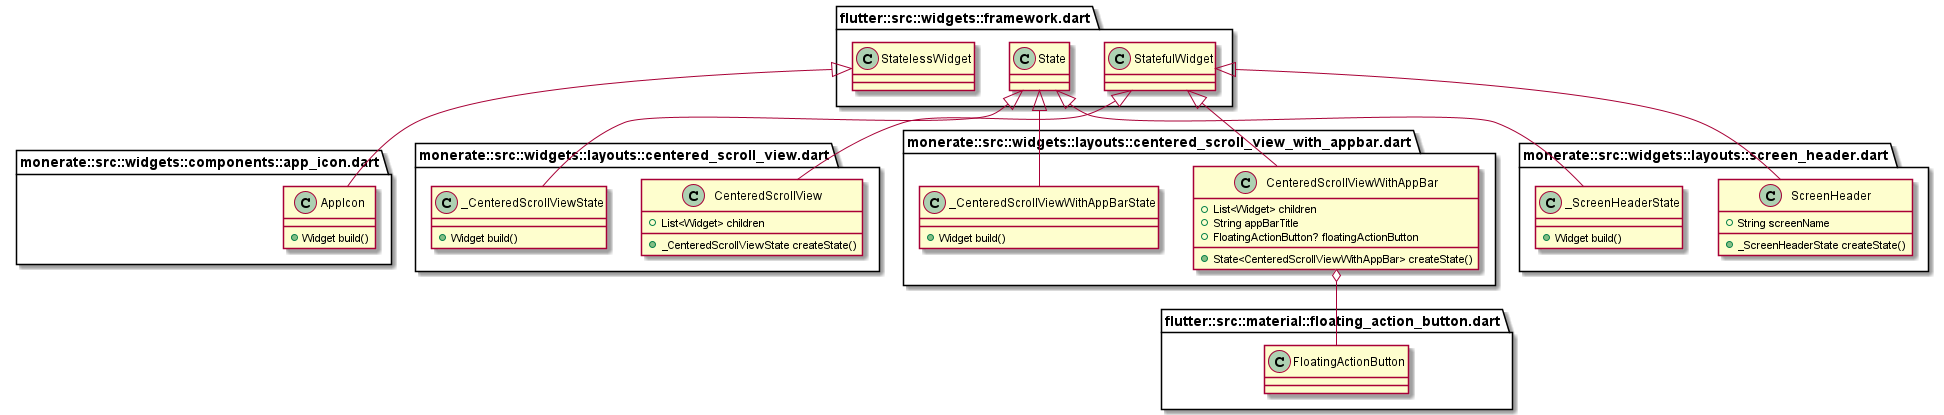

The diagram above was rendered by PlantUML. Its source (embedded in the PNG):
@startuml
set namespaceSeparator ::

class "monerate::src::widgets::components::app_icon.dart::AppIcon" {
  +Widget build()
}

"flutter::src::widgets::framework.dart::StatelessWidget" <|-- "monerate::src::widgets::components::app_icon.dart::AppIcon"

class "monerate::src::widgets::layouts::centered_scroll_view.dart::CenteredScrollView" {
  +List<Widget> children
  +_CenteredScrollViewState createState()
}

"flutter::src::widgets::framework.dart::StatefulWidget" <|-- "monerate::src::widgets::layouts::centered_scroll_view.dart::CenteredScrollView"

class "monerate::src::widgets::layouts::centered_scroll_view.dart::_CenteredScrollViewState" {
  +Widget build()
}

"flutter::src::widgets::framework.dart::State" <|-- "monerate::src::widgets::layouts::centered_scroll_view.dart::_CenteredScrollViewState"

class "monerate::src::widgets::layouts::centered_scroll_view_with_appbar.dart::CenteredScrollViewWithAppBar" {
  +List<Widget> children
  +String appBarTitle
  +FloatingActionButton? floatingActionButton
  +State<CenteredScrollViewWithAppBar> createState()
}

"monerate::src::widgets::layouts::centered_scroll_view_with_appbar.dart::CenteredScrollViewWithAppBar" o-- "flutter::src::material::floating_action_button.dart::FloatingActionButton"
"flutter::src::widgets::framework.dart::StatefulWidget" <|-- "monerate::src::widgets::layouts::centered_scroll_view_with_appbar.dart::CenteredScrollViewWithAppBar"

class "monerate::src::widgets::layouts::centered_scroll_view_with_appbar.dart::_CenteredScrollViewWithAppBarState" {
  +Widget build()
}

"flutter::src::widgets::framework.dart::State" <|-- "monerate::src::widgets::layouts::centered_scroll_view_with_appbar.dart::_CenteredScrollViewWithAppBarState"

class "monerate::src::widgets::layouts::screen_header.dart::ScreenHeader" {
  +String screenName
  +_ScreenHeaderState createState()
}

"flutter::src::widgets::framework.dart::StatefulWidget" <|-- "monerate::src::widgets::layouts::screen_header.dart::ScreenHeader"

class "monerate::src::widgets::layouts::screen_header.dart::_ScreenHeaderState" {
  +Widget build()
}

"flutter::src::widgets::framework.dart::State" <|-- "monerate::src::widgets::layouts::screen_header.dart::_ScreenHeaderState"


@enduml